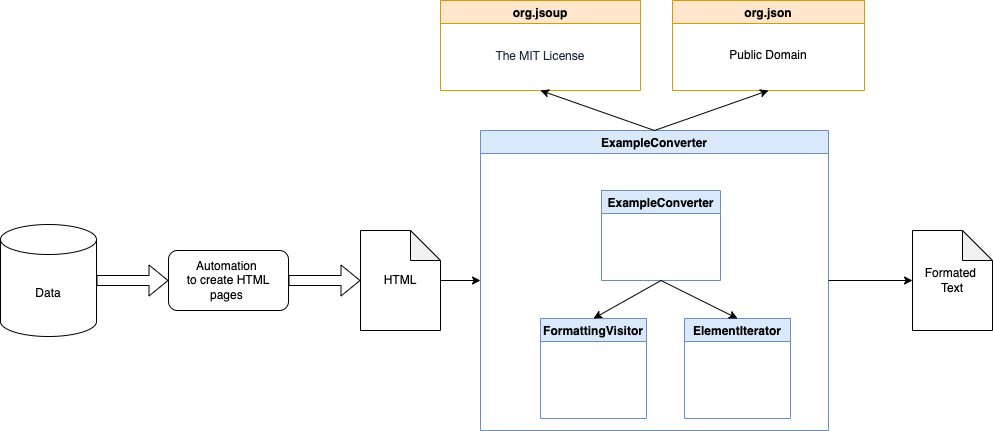

The diagram above was exported from draw.io. Its source (the exported page's mxGraphModel, read from the mxfile embedded in the PNG):
<mxGraphModel dx="1677" dy="560" grid="1" gridSize="12" guides="1" tooltips="1" connect="1" arrows="1" fold="1" page="1" pageScale="1" pageWidth="827" pageHeight="1169" math="0" shadow="0">
  <root>
    <mxCell id="0" />
    <mxCell id="1" parent="0" />
    <mxCell id="zrkPPXOo_ZEJOd0fpamd-1" value="HTML" style="shape=note;whiteSpace=wrap;html=1;backgroundOutline=1;darkOpacity=0.05;" parent="1" vertex="1">
      <mxGeometry x="120" y="260" width="80" height="100" as="geometry" />
    </mxCell>
    <mxCell id="zrkPPXOo_ZEJOd0fpamd-2" value="OpenConverter" style="swimlane;fillColor=#dae8fc;strokeColor=#6c8ebf;" parent="1" vertex="1">
      <mxGeometry x="240" y="160" width="348" height="300" as="geometry" />
    </mxCell>
    <mxCell id="zrkPPXOo_ZEJOd0fpamd-4" value="OpenConverter" style="swimlane;fillColor=#dae8fc;strokeColor=#6c8ebf;" parent="zrkPPXOo_ZEJOd0fpamd-2" vertex="1">
      <mxGeometry x="121" y="60" width="106" height="90" as="geometry" />
    </mxCell>
    <mxCell id="zrkPPXOo_ZEJOd0fpamd-7" value="FormattingVisitor" style="swimlane;fillColor=#dae8fc;strokeColor=#6c8ebf;" parent="zrkPPXOo_ZEJOd0fpamd-2" vertex="1">
      <mxGeometry x="60" y="188" width="106" height="100" as="geometry" />
    </mxCell>
    <mxCell id="zrkPPXOo_ZEJOd0fpamd-8" value="" style="endArrow=classic;html=1;rounded=0;exitX=0.5;exitY=1;exitDx=0;exitDy=0;entryX=0.5;entryY=0;entryDx=0;entryDy=0;" parent="zrkPPXOo_ZEJOd0fpamd-2" source="zrkPPXOo_ZEJOd0fpamd-4" target="zrkPPXOo_ZEJOd0fpamd-7" edge="1">
      <mxGeometry width="50" height="50" relative="1" as="geometry">
        <mxPoint x="143" y="150" as="sourcePoint" />
        <mxPoint x="193" y="100" as="targetPoint" />
      </mxGeometry>
    </mxCell>
    <mxCell id="zPDQN8Ed9003-bKY20zm-1" value="ElementIterator&#10;" style="swimlane;fillColor=#dae8fc;strokeColor=#6c8ebf;" parent="zrkPPXOo_ZEJOd0fpamd-2" vertex="1">
      <mxGeometry x="204" y="188" width="106" height="100" as="geometry" />
    </mxCell>
    <mxCell id="zPDQN8Ed9003-bKY20zm-2" value="" style="endArrow=classic;html=1;rounded=0;exitX=0.5;exitY=1;exitDx=0;exitDy=0;entryX=0.5;entryY=0;entryDx=0;entryDy=0;" parent="zrkPPXOo_ZEJOd0fpamd-2" source="zrkPPXOo_ZEJOd0fpamd-4" target="zPDQN8Ed9003-bKY20zm-1" edge="1">
      <mxGeometry width="50" height="50" relative="1" as="geometry">
        <mxPoint x="186" y="162" as="sourcePoint" />
        <mxPoint x="101" y="200" as="targetPoint" />
      </mxGeometry>
    </mxCell>
    <mxCell id="zrkPPXOo_ZEJOd0fpamd-3" value="Formated &lt;br&gt;Text" style="shape=note;whiteSpace=wrap;html=1;backgroundOutline=1;darkOpacity=0.05;" parent="1" vertex="1">
      <mxGeometry x="708" y="260" width="80" height="100" as="geometry" />
    </mxCell>
    <mxCell id="zrkPPXOo_ZEJOd0fpamd-5" value="" style="endArrow=classic;html=1;rounded=0;entryX=0;entryY=0.5;entryDx=0;entryDy=0;" parent="1" source="zrkPPXOo_ZEJOd0fpamd-1" target="zrkPPXOo_ZEJOd0fpamd-2" edge="1">
      <mxGeometry width="50" height="50" relative="1" as="geometry">
        <mxPoint x="390" y="310" as="sourcePoint" />
        <mxPoint x="440" y="260" as="targetPoint" />
      </mxGeometry>
    </mxCell>
    <mxCell id="zrkPPXOo_ZEJOd0fpamd-6" value="" style="endArrow=classic;html=1;rounded=0;entryX=0;entryY=0.5;entryDx=0;entryDy=0;entryPerimeter=0;exitX=1;exitY=0.5;exitDx=0;exitDy=0;" parent="1" source="zrkPPXOo_ZEJOd0fpamd-2" target="zrkPPXOo_ZEJOd0fpamd-3" edge="1">
      <mxGeometry width="50" height="50" relative="1" as="geometry">
        <mxPoint x="210" y="270" as="sourcePoint" />
        <mxPoint x="290" y="270" as="targetPoint" />
      </mxGeometry>
    </mxCell>
    <mxCell id="zrkPPXOo_ZEJOd0fpamd-9" value="org.jsoup" style="swimlane;fillColor=#ffe6cc;strokeColor=#d79b00;" parent="1" vertex="1">
      <mxGeometry x="200" y="30" width="200" height="90" as="geometry" />
    </mxCell>
    <UserObject label="&lt;h3 style=&quot;margin: 15px 0px 5px; padding: 0px; font-size: 12px; font-weight: normal; color: rgb(25, 41, 67); font-family: &amp;quot;helvetica neue&amp;quot;, helvetica, clean, sans-serif; text-align: left; background-color: rgb(255, 255, 255);&quot;&gt;The MIT License&lt;/h3&gt;" link="https://jsoup.org/license" id="zrkPPXOo_ZEJOd0fpamd-11">
      <mxCell style="text;html=1;strokeColor=none;fillColor=none;align=center;verticalAlign=bottom;whiteSpace=wrap;rounded=0;fontSize=12;" parent="zrkPPXOo_ZEJOd0fpamd-9" vertex="1">
        <mxGeometry x="25" y="40" width="150" height="30" as="geometry" />
      </mxCell>
    </UserObject>
    <mxCell id="zrkPPXOo_ZEJOd0fpamd-13" value="" style="endArrow=classic;html=1;rounded=0;fontSize=12;entryX=0.5;entryY=1;entryDx=0;entryDy=0;exitX=0.5;exitY=0;exitDx=0;exitDy=0;" parent="1" source="zrkPPXOo_ZEJOd0fpamd-2" target="zrkPPXOo_ZEJOd0fpamd-9" edge="1">
      <mxGeometry width="50" height="50" relative="1" as="geometry">
        <mxPoint x="384" y="266" as="sourcePoint" />
        <mxPoint x="434" y="216" as="targetPoint" />
      </mxGeometry>
    </mxCell>
    <UserObject label="org.json" link="http://www.JSON.org/" id="zrkPPXOo_ZEJOd0fpamd-14">
      <mxCell style="swimlane;fontSize=12;fillColor=#ffe6cc;strokeColor=#d79b00;" parent="1" vertex="1">
        <mxGeometry x="432" y="30" width="192" height="90" as="geometry" />
      </mxCell>
    </UserObject>
    <UserObject label="Public Domain" link="https://github.com/stleary/JSON-java/blob/master/LICENSE" id="zrkPPXOo_ZEJOd0fpamd-17">
      <mxCell style="text;html=1;strokeColor=none;fillColor=none;align=center;verticalAlign=middle;whiteSpace=wrap;rounded=0;fontSize=12;" parent="zrkPPXOo_ZEJOd0fpamd-14" vertex="1">
        <mxGeometry x="45" y="40" width="102" height="30" as="geometry" />
      </mxCell>
    </UserObject>
    <mxCell id="zrkPPXOo_ZEJOd0fpamd-16" value="" style="endArrow=classic;html=1;rounded=0;fontSize=12;entryX=0.5;entryY=1;entryDx=0;entryDy=0;exitX=0.5;exitY=0;exitDx=0;exitDy=0;" parent="1" source="zrkPPXOo_ZEJOd0fpamd-2" target="zrkPPXOo_ZEJOd0fpamd-14" edge="1">
      <mxGeometry width="50" height="50" relative="1" as="geometry">
        <mxPoint x="372" y="172" as="sourcePoint" />
        <mxPoint x="272" y="132" as="targetPoint" />
      </mxGeometry>
    </mxCell>
    <mxCell id="3ECQn70nFNStl6LWxyOO-1" value="Automation &lt;br&gt;to create HTML pages&amp;nbsp;" style="rounded=1;whiteSpace=wrap;html=1;" parent="1" vertex="1">
      <mxGeometry x="-72" y="280" width="120" height="60" as="geometry" />
    </mxCell>
    <mxCell id="3ECQn70nFNStl6LWxyOO-2" value="Data" style="shape=cylinder3;whiteSpace=wrap;html=1;boundedLbl=1;backgroundOutline=1;size=15;" parent="1" vertex="1">
      <mxGeometry x="-240" y="254" width="96" height="112" as="geometry" />
    </mxCell>
    <mxCell id="3ECQn70nFNStl6LWxyOO-3" value="" style="shape=flexArrow;endArrow=classic;html=1;rounded=0;entryX=0;entryY=0.5;entryDx=0;entryDy=0;" parent="1" source="3ECQn70nFNStl6LWxyOO-2" target="3ECQn70nFNStl6LWxyOO-1" edge="1">
      <mxGeometry width="50" height="50" relative="1" as="geometry">
        <mxPoint x="-132" y="314" as="sourcePoint" />
        <mxPoint x="62" y="264" as="targetPoint" />
      </mxGeometry>
    </mxCell>
    <mxCell id="3ECQn70nFNStl6LWxyOO-4" value="" style="shape=flexArrow;endArrow=classic;html=1;rounded=0;entryX=0;entryY=0.5;entryDx=0;entryDy=0;entryPerimeter=0;" parent="1" target="zrkPPXOo_ZEJOd0fpamd-1" edge="1">
      <mxGeometry width="50" height="50" relative="1" as="geometry">
        <mxPoint x="48" y="310" as="sourcePoint" />
        <mxPoint x="-72" y="322" as="targetPoint" />
      </mxGeometry>
    </mxCell>
  </root>
</mxGraphModel>